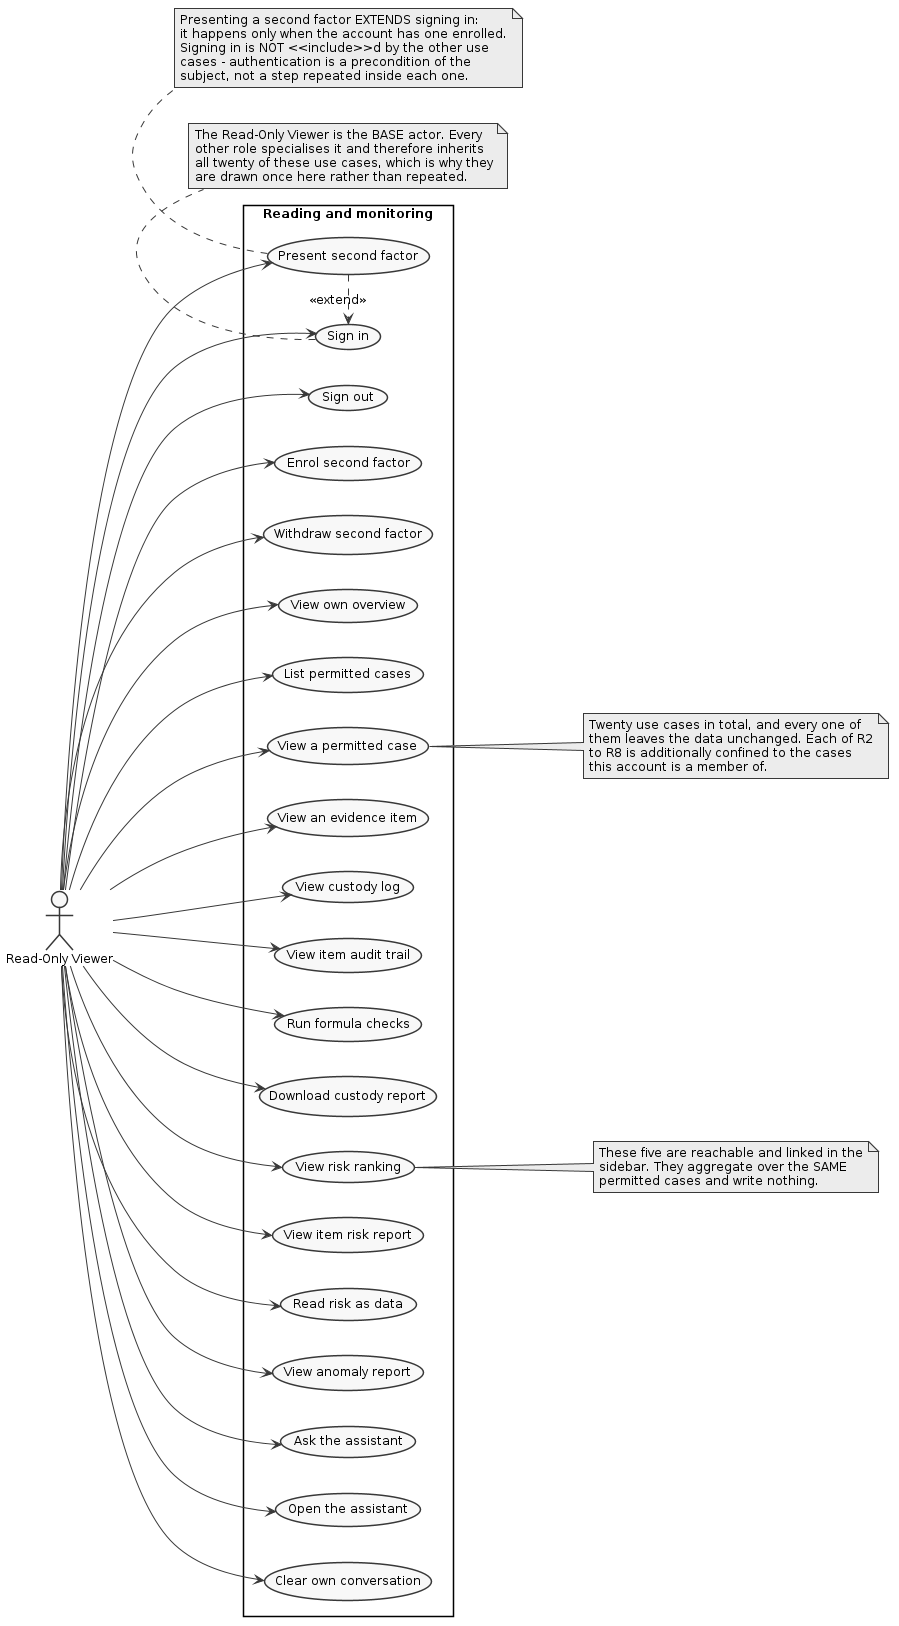

The diagram above was rendered by PlantUML. Its source (embedded in the PNG):
@startuml
skinparam monochrome true
skinparam shadowing false
skinparam defaultFontName Arial
skinparam defaultFontSize 12
skinparam backgroundColor white
left to right direction

actor "Read-Only Viewer" as RO

rectangle "Reading and monitoring" {
  usecase "Sign in"                  as A1
  usecase "Sign out"                 as A2
  usecase "Present second factor"    as A3
  usecase "Enrol second factor"      as A4
  usecase "Withdraw second factor"   as A5

  usecase "View own overview"        as R1
  usecase "List permitted cases"     as R2
  usecase "View a permitted case"    as R3
  usecase "View an evidence item"    as R4
  usecase "View custody log"         as R5
  usecase "View item audit trail"    as R6
  usecase "Run formula checks"       as R7
  usecase "Download custody report"  as R8

  usecase "View risk ranking"        as R9
  usecase "View item risk report"    as R10
  usecase "Read risk as data"        as R11
  usecase "View anomaly report"      as R12
  usecase "Ask the assistant"        as R13
  usecase "Open the assistant"       as R14
  usecase "Clear own conversation"   as R15
}

RO --> A1

A3 .> A1 : <<extend>>
RO --> A2
RO --> A3
RO --> A4
RO --> A5
RO --> R1
RO --> R2
RO --> R3
RO --> R4
RO --> R5
RO --> R6
RO --> R7
RO --> R8
RO --> R9
RO --> R10
RO --> R11
RO --> R12
RO --> R13
RO --> R14
RO --> R15

note right of R3
  Twenty use cases in total, and every one of
  them leaves the data unchanged. Each of R2
  to R8 is additionally confined to the cases
  this account is a member of.
end note

note right of R9
  These five are reachable and linked in the
  sidebar. They aggregate over the SAME
  permitted cases and write nothing.
end note

note bottom of A3
  Presenting a second factor EXTENDS signing in:
  it happens only when the account has one enrolled.
  Signing in is NOT <<include>>d by the other use
  cases - authentication is a precondition of the
  subject, not a step repeated inside each one.
end note

note bottom of A1
  The Read-Only Viewer is the BASE actor. Every
  other role specialises it and therefore inherits
  all twenty of these use cases, which is why they
  are drawn once here rather than repeated.
end note
@enduml